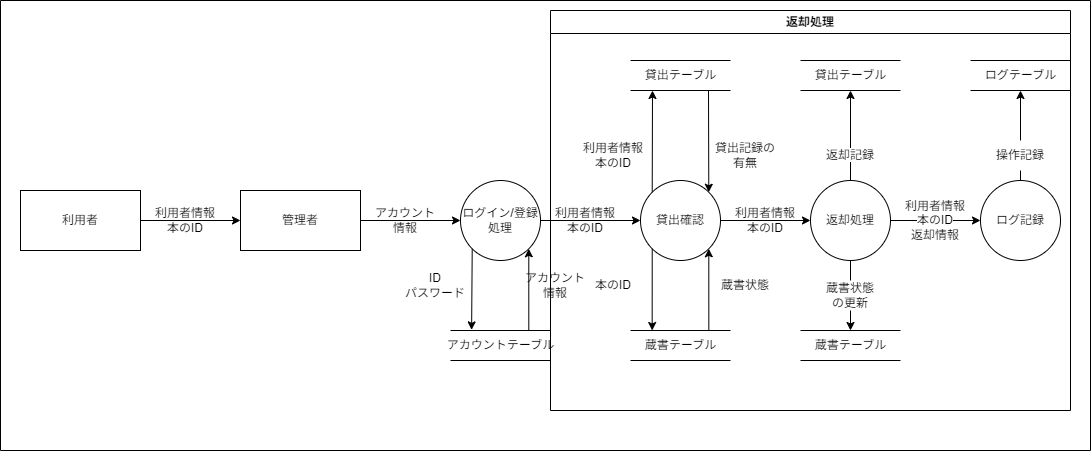

The diagram above was exported from draw.io. Its source (the exported page's mxGraphModel, read from the mxfile embedded in the PNG):
<mxGraphModel dx="1282" dy="1814" grid="1" gridSize="10" guides="1" tooltips="1" connect="1" arrows="1" fold="1" page="1" pageScale="1" pageWidth="850" pageHeight="1100" background="#ffffff" math="0" shadow="0">
  <root>
    <mxCell id="0" />
    <mxCell id="1" parent="0" />
    <mxCell id="34" style="edgeStyle=none;html=1;strokeColor=#000000;" parent="1" source="16" target="33" edge="1">
      <mxGeometry relative="1" as="geometry" />
    </mxCell>
    <mxCell id="63" style="edgeStyle=none;html=1;strokeColor=#000000;" parent="1" source="3" target="10" edge="1">
      <mxGeometry relative="1" as="geometry" />
    </mxCell>
    <mxCell id="3" value="&lt;font color=&quot;#000000&quot;&gt;利用者&lt;/font&gt;" style="rounded=0;whiteSpace=wrap;html=1;fillColor=none;strokeColor=#000000;" parent="1" vertex="1">
      <mxGeometry x="130" y="80" width="120" height="60" as="geometry" />
    </mxCell>
    <mxCell id="4" value="&lt;font color=&quot;#000000&quot;&gt;利用者情報&lt;br&gt;本のID&lt;br&gt;&lt;/font&gt;" style="text;html=1;strokeColor=none;fillColor=none;align=center;verticalAlign=middle;whiteSpace=wrap;rounded=0;labelBackgroundColor=none;fontColor=#FFFFFF;" parent="1" vertex="1">
      <mxGeometry x="260" y="95" width="70" height="30" as="geometry" />
    </mxCell>
    <mxCell id="5" style="edgeStyle=none;html=1;exitX=0;exitY=1;exitDx=0;exitDy=0;entryX=0.211;entryY=-0.021;entryDx=0;entryDy=0;entryPerimeter=0;strokeColor=#000000;fontColor=#000000;" parent="1" source="7" target="11" edge="1">
      <mxGeometry relative="1" as="geometry" />
    </mxCell>
    <mxCell id="6" style="edgeStyle=none;html=1;exitX=0.783;exitY=-0.013;exitDx=0;exitDy=0;entryX=1;entryY=1;entryDx=0;entryDy=0;strokeColor=#000000;fontColor=#000000;exitPerimeter=0;" parent="1" source="11" target="7" edge="1">
      <mxGeometry relative="1" as="geometry" />
    </mxCell>
    <mxCell id="17" style="edgeStyle=none;html=1;entryX=0;entryY=0.5;entryDx=0;entryDy=0;strokeColor=#000000;" parent="1" source="7" target="16" edge="1">
      <mxGeometry relative="1" as="geometry" />
    </mxCell>
    <mxCell id="7" value="ログイン/登録&lt;br&gt;処理" style="ellipse;whiteSpace=wrap;html=1;aspect=fixed;labelBackgroundColor=none;fontColor=#000000;fillColor=none;strokeColor=#000000;" parent="1" vertex="1">
      <mxGeometry x="570" y="70" width="80" height="80" as="geometry" />
    </mxCell>
    <mxCell id="62" style="edgeStyle=none;html=1;entryX=0;entryY=0.5;entryDx=0;entryDy=0;strokeColor=#000000;" parent="1" source="10" target="7" edge="1">
      <mxGeometry relative="1" as="geometry" />
    </mxCell>
    <mxCell id="10" value="&lt;font color=&quot;#000000&quot;&gt;管理者&lt;/font&gt;" style="rounded=0;whiteSpace=wrap;html=1;fillColor=none;strokeColor=#000000;" parent="1" vertex="1">
      <mxGeometry x="350" y="80" width="120" height="60" as="geometry" />
    </mxCell>
    <mxCell id="11" value="&lt;font color=&quot;#000000&quot;&gt;アカウントテーブル&lt;/font&gt;" style="html=1;dashed=0;whitespace=wrap;shape=partialRectangle;right=0;left=0;labelBackgroundColor=#FFFFFF;fillColor=none;strokeColor=#000000;" parent="1" vertex="1">
      <mxGeometry x="560" y="220" width="100" height="30" as="geometry" />
    </mxCell>
    <mxCell id="12" value="&lt;font color=&quot;#000000&quot;&gt;ID&lt;br&gt;パスワード&lt;br&gt;&lt;/font&gt;" style="text;html=1;strokeColor=none;fillColor=none;align=center;verticalAlign=middle;whiteSpace=wrap;rounded=0;labelBackgroundColor=none;fontColor=#FFFFFF;" parent="1" vertex="1">
      <mxGeometry x="510" y="160" width="70" height="30" as="geometry" />
    </mxCell>
    <mxCell id="13" value="&lt;font color=&quot;#000000&quot;&gt;アカウント&lt;br&gt;情報&lt;br&gt;&lt;/font&gt;" style="text;html=1;strokeColor=none;fillColor=none;align=center;verticalAlign=middle;whiteSpace=wrap;rounded=0;labelBackgroundColor=none;fontColor=#FFFFFF;" parent="1" vertex="1">
      <mxGeometry x="630" y="160" width="70" height="30" as="geometry" />
    </mxCell>
    <mxCell id="15" value="&lt;font color=&quot;#000000&quot;&gt;アカウント情報&lt;br&gt;&lt;/font&gt;" style="text;html=1;strokeColor=none;fillColor=none;align=center;verticalAlign=middle;whiteSpace=wrap;rounded=0;labelBackgroundColor=none;fontColor=#FFFFFF;" parent="1" vertex="1">
      <mxGeometry x="480" y="95" width="70" height="30" as="geometry" />
    </mxCell>
    <mxCell id="30" style="edgeStyle=none;html=1;exitX=0;exitY=1;exitDx=0;exitDy=0;strokeColor=#000000;" parent="1" source="16" edge="1">
      <mxGeometry relative="1" as="geometry">
        <mxPoint x="761.6666666666665" y="220" as="targetPoint" />
      </mxGeometry>
    </mxCell>
    <mxCell id="31" style="edgeStyle=none;html=1;exitX=1;exitY=1;exitDx=0;exitDy=0;strokeColor=#000000;entryX=1;entryY=1;entryDx=0;entryDy=0;" parent="1" target="16" edge="1">
      <mxGeometry relative="1" as="geometry">
        <mxPoint x="818.3333333333333" y="220" as="sourcePoint" />
      </mxGeometry>
    </mxCell>
    <mxCell id="43" style="edgeStyle=none;html=1;exitX=0;exitY=0;exitDx=0;exitDy=0;strokeColor=#000000;" parent="1" source="16" edge="1">
      <mxGeometry relative="1" as="geometry">
        <mxPoint x="762" y="-20" as="targetPoint" />
      </mxGeometry>
    </mxCell>
    <mxCell id="44" style="edgeStyle=none;html=1;strokeColor=#000000;entryX=1;entryY=0;entryDx=0;entryDy=0;" parent="1" target="16" edge="1">
      <mxGeometry relative="1" as="geometry">
        <mxPoint x="818" y="-20" as="sourcePoint" />
      </mxGeometry>
    </mxCell>
    <mxCell id="16" value="貸出確認" style="ellipse;whiteSpace=wrap;html=1;aspect=fixed;labelBackgroundColor=none;fontColor=#000000;fillColor=none;strokeColor=#000000;" parent="1" vertex="1">
      <mxGeometry x="750" y="70" width="80" height="80" as="geometry" />
    </mxCell>
    <mxCell id="18" value="&lt;font color=&quot;#000000&quot;&gt;利用者情報&lt;br&gt;本のID&lt;br&gt;&lt;/font&gt;" style="text;html=1;strokeColor=none;fillColor=none;align=center;verticalAlign=middle;whiteSpace=wrap;rounded=0;labelBackgroundColor=none;fontColor=#FFFFFF;" parent="1" vertex="1">
      <mxGeometry x="660" y="95" width="70" height="30" as="geometry" />
    </mxCell>
    <mxCell id="19" value="&lt;font color=&quot;#000000&quot;&gt;蔵書テーブル&lt;/font&gt;" style="html=1;dashed=0;whitespace=wrap;shape=partialRectangle;right=0;left=0;labelBackgroundColor=#FFFFFF;fillColor=none;strokeColor=#000000;" parent="1" vertex="1">
      <mxGeometry x="740" y="220" width="100" height="30" as="geometry" />
    </mxCell>
    <mxCell id="24" value="&lt;font color=&quot;#000000&quot;&gt;本のID&lt;br&gt;&lt;/font&gt;" style="text;html=1;strokeColor=none;fillColor=none;align=center;verticalAlign=middle;whiteSpace=wrap;rounded=0;labelBackgroundColor=none;fontColor=#FFFFFF;" parent="1" vertex="1">
      <mxGeometry x="688" y="160" width="70" height="30" as="geometry" />
    </mxCell>
    <mxCell id="32" value="&lt;font color=&quot;#000000&quot;&gt;蔵書状態&lt;br&gt;&lt;/font&gt;" style="text;html=1;strokeColor=none;fillColor=none;align=center;verticalAlign=middle;whiteSpace=wrap;rounded=0;labelBackgroundColor=none;fontColor=#FFFFFF;" parent="1" vertex="1">
      <mxGeometry x="820" y="160" width="70" height="30" as="geometry" />
    </mxCell>
    <mxCell id="47" style="edgeStyle=none;html=1;entryX=0.5;entryY=0;entryDx=0;entryDy=0;strokeColor=#000000;startArrow=none;" parent="1" source="48" target="45" edge="1">
      <mxGeometry relative="1" as="geometry" />
    </mxCell>
    <mxCell id="50" style="edgeStyle=none;html=1;entryX=0.5;entryY=1;entryDx=0;entryDy=0;strokeColor=#000000;" parent="1" source="33" target="49" edge="1">
      <mxGeometry relative="1" as="geometry" />
    </mxCell>
    <mxCell id="53" style="edgeStyle=none;html=1;entryX=0;entryY=0.5;entryDx=0;entryDy=0;strokeColor=#000000;" parent="1" source="33" target="52" edge="1">
      <mxGeometry relative="1" as="geometry" />
    </mxCell>
    <mxCell id="33" value="返却処理" style="ellipse;whiteSpace=wrap;html=1;aspect=fixed;labelBackgroundColor=none;fontColor=#000000;fillColor=none;strokeColor=#000000;" parent="1" vertex="1">
      <mxGeometry x="920" y="70" width="80" height="80" as="geometry" />
    </mxCell>
    <mxCell id="35" value="&lt;font color=&quot;#000000&quot;&gt;&lt;span style=&quot;background-color: rgb(255, 255, 255);&quot;&gt;利用者情報&lt;br&gt;&lt;/span&gt;本のID&lt;br&gt;&lt;/font&gt;" style="text;html=1;strokeColor=none;fillColor=none;align=center;verticalAlign=middle;whiteSpace=wrap;rounded=0;labelBackgroundColor=none;fontColor=#FFFFFF;" parent="1" vertex="1">
      <mxGeometry x="840" y="95" width="70" height="30" as="geometry" />
    </mxCell>
    <mxCell id="36" value="&lt;font color=&quot;#000000&quot;&gt;貸出テーブル&lt;/font&gt;" style="html=1;dashed=0;whitespace=wrap;shape=partialRectangle;right=0;left=0;labelBackgroundColor=#FFFFFF;fillColor=none;strokeColor=#000000;" parent="1" vertex="1">
      <mxGeometry x="740" y="-50" width="100" height="30" as="geometry" />
    </mxCell>
    <mxCell id="41" value="&lt;font color=&quot;#000000&quot;&gt;&lt;span style=&quot;background-color: rgb(255, 255, 255);&quot;&gt;利用者情報&lt;br&gt;&lt;/span&gt;本のID&lt;br&gt;&lt;/font&gt;" style="text;html=1;strokeColor=none;fillColor=none;align=center;verticalAlign=middle;whiteSpace=wrap;rounded=0;labelBackgroundColor=none;fontColor=#FFFFFF;" parent="1" vertex="1">
      <mxGeometry x="688" y="30" width="70" height="30" as="geometry" />
    </mxCell>
    <mxCell id="42" value="&lt;font color=&quot;#000000&quot;&gt;&lt;span style=&quot;background-color: rgb(255, 255, 255);&quot;&gt;貸出記録の有無&lt;/span&gt;&lt;br&gt;&lt;/font&gt;" style="text;html=1;strokeColor=none;fillColor=none;align=center;verticalAlign=middle;whiteSpace=wrap;rounded=0;labelBackgroundColor=none;fontColor=#FFFFFF;" parent="1" vertex="1">
      <mxGeometry x="820" y="30" width="70" height="30" as="geometry" />
    </mxCell>
    <mxCell id="45" value="&lt;font color=&quot;#000000&quot;&gt;蔵書テーブル&lt;/font&gt;" style="html=1;dashed=0;whitespace=wrap;shape=partialRectangle;right=0;left=0;labelBackgroundColor=#FFFFFF;fillColor=none;strokeColor=#000000;" parent="1" vertex="1">
      <mxGeometry x="910" y="220" width="100" height="30" as="geometry" />
    </mxCell>
    <mxCell id="49" value="&lt;font color=&quot;#000000&quot;&gt;貸出テーブル&lt;/font&gt;" style="html=1;dashed=0;whitespace=wrap;shape=partialRectangle;right=0;left=0;labelBackgroundColor=#FFFFFF;fillColor=none;strokeColor=#000000;" parent="1" vertex="1">
      <mxGeometry x="910" y="-50" width="100" height="30" as="geometry" />
    </mxCell>
    <mxCell id="51" value="&lt;font color=&quot;#000000&quot;&gt;&lt;span style=&quot;background-color: rgb(255, 255, 255);&quot;&gt;返却記録&lt;/span&gt;&lt;br&gt;&lt;/font&gt;" style="text;html=1;strokeColor=none;fillColor=none;align=center;verticalAlign=middle;whiteSpace=wrap;rounded=0;labelBackgroundColor=none;fontColor=#FFFFFF;" parent="1" vertex="1">
      <mxGeometry x="925" y="30" width="70" height="30" as="geometry" />
    </mxCell>
    <mxCell id="59" style="edgeStyle=none;html=1;entryX=0.5;entryY=1;entryDx=0;entryDy=0;strokeColor=#000000;startArrow=none;" parent="1" source="60" target="57" edge="1">
      <mxGeometry relative="1" as="geometry" />
    </mxCell>
    <mxCell id="52" value="ログ記録" style="ellipse;whiteSpace=wrap;html=1;aspect=fixed;labelBackgroundColor=none;fontColor=#000000;fillColor=none;strokeColor=#000000;" parent="1" vertex="1">
      <mxGeometry x="1090" y="70" width="80" height="80" as="geometry" />
    </mxCell>
    <mxCell id="55" value="&lt;font color=&quot;#000000&quot;&gt;&lt;span style=&quot;background-color: rgb(255, 255, 255);&quot;&gt;利用者情報&lt;br&gt;本のID&lt;br&gt;返却情報&lt;/span&gt;&lt;br&gt;&lt;/font&gt;" style="text;html=1;strokeColor=none;fillColor=none;align=center;verticalAlign=middle;whiteSpace=wrap;rounded=0;labelBackgroundColor=none;fontColor=#FFFFFF;" parent="1" vertex="1">
      <mxGeometry x="1010" y="95" width="70" height="30" as="geometry" />
    </mxCell>
    <mxCell id="56" value="" style="edgeStyle=none;html=1;entryX=0.5;entryY=0;entryDx=0;entryDy=0;strokeColor=#000000;endArrow=none;" parent="1" source="33" target="48" edge="1">
      <mxGeometry relative="1" as="geometry">
        <mxPoint x="960" y="150" as="sourcePoint" />
        <mxPoint x="960" y="220" as="targetPoint" />
      </mxGeometry>
    </mxCell>
    <mxCell id="48" value="&lt;font color=&quot;#000000&quot;&gt;&lt;span style=&quot;background-color: rgb(255, 255, 255);&quot;&gt;蔵書状態&lt;br&gt;の更新&lt;/span&gt;&lt;br&gt;&lt;/font&gt;" style="text;html=1;strokeColor=none;fillColor=none;align=center;verticalAlign=middle;whiteSpace=wrap;rounded=0;labelBackgroundColor=none;fontColor=#FFFFFF;" parent="1" vertex="1">
      <mxGeometry x="925" y="170" width="70" height="30" as="geometry" />
    </mxCell>
    <mxCell id="57" value="&lt;font color=&quot;#000000&quot;&gt;ログテーブル&lt;/font&gt;" style="html=1;dashed=0;whitespace=wrap;shape=partialRectangle;right=0;left=0;labelBackgroundColor=#FFFFFF;fillColor=none;strokeColor=#000000;" parent="1" vertex="1">
      <mxGeometry x="1080" y="-50" width="100" height="30" as="geometry" />
    </mxCell>
    <mxCell id="61" value="" style="edgeStyle=none;html=1;entryX=0.5;entryY=1;entryDx=0;entryDy=0;strokeColor=#000000;endArrow=none;" parent="1" source="52" target="60" edge="1">
      <mxGeometry relative="1" as="geometry">
        <mxPoint x="1130" y="70" as="sourcePoint" />
        <mxPoint x="1130" as="targetPoint" />
      </mxGeometry>
    </mxCell>
    <mxCell id="60" value="&lt;font color=&quot;#000000&quot;&gt;&lt;span style=&quot;background-color: rgb(255, 255, 255);&quot;&gt;操作記録&lt;/span&gt;&lt;br&gt;&lt;/font&gt;" style="text;html=1;strokeColor=none;fillColor=none;align=center;verticalAlign=middle;whiteSpace=wrap;rounded=0;labelBackgroundColor=none;fontColor=#FFFFFF;" parent="1" vertex="1">
      <mxGeometry x="1095" y="30" width="70" height="30" as="geometry" />
    </mxCell>
    <mxCell id="64" value="&lt;font color=&quot;#000000&quot;&gt;返却処理&lt;/font&gt;" style="swimlane;whiteSpace=wrap;html=1;labelBackgroundColor=#FFFFFF;strokeColor=#000000;fillColor=none;" parent="1" vertex="1">
      <mxGeometry x="660" y="-100" width="520" height="400" as="geometry" />
    </mxCell>
    <mxCell id="65" value="" style="swimlane;startSize=0;labelBackgroundColor=#FFFFFF;strokeColor=#000000;fontColor=#000000;fillColor=none;" parent="1" vertex="1">
      <mxGeometry x="110" y="-110" width="1090" height="450" as="geometry" />
    </mxCell>
  </root>
</mxGraphModel>